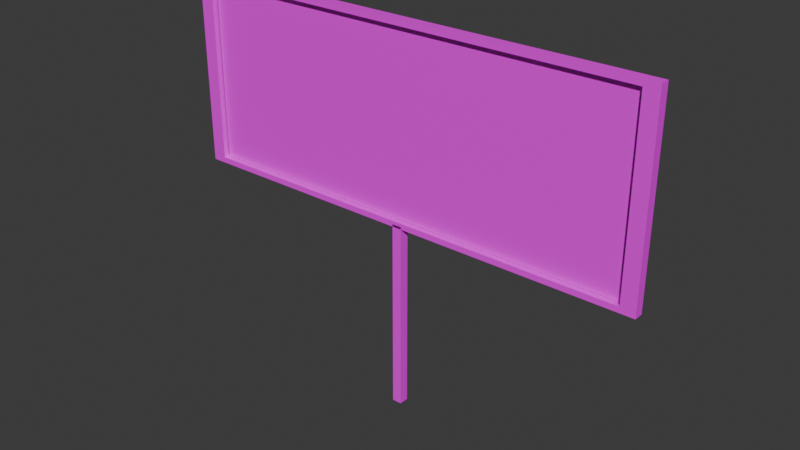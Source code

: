 # Source: instruccion-2.blend  (saved by Blender 5.1.30; exported with 4.5.12 LTS)
import bpy
from mathutils import Matrix  # noqa: F401  (used for matrix-valued properties, if any)

bpy.ops.wm.read_factory_settings(use_empty=True)
scene = bpy.context.scene
scene.name = 'Scene'

# ---- collections
col_collection = bpy.data.collections.new('Collection'); scene.collection.children.link(col_collection)

# ---- images (referenced by path relative to the original .blend; pixels are not part of the script)
import os
ASSET_DIR = os.environ.get("B2B_ASSET_DIR", "")  # directory of the original .blend (textures are referenced by path, not embedded)
HERE = os.path.dirname(os.path.abspath(__file__))  # packed textures are extracted next to this script under _unpacked/

def load_image(name, relpath, width, height, colorspace="sRGB"):
    """Load a texture the original file referenced (path relative to the .blend, or extracted next to this script)."""
    p = next((c for c in (os.path.join(HERE, relpath), os.path.join(ASSET_DIR, relpath)) if relpath and os.path.exists(c)), "")
    if p:
        img = bpy.data.images.load(p, check_existing=True)
        img.name = name
    else:  # same state as the original file: an image datablock whose file is absent (Cycles renders it pink)
        img = bpy.data.images.new(name, width, height)
        img.source = "FILE"
        img.filepath = "//" + (relpath or name)
    img.colorspace_settings.name = colorspace
    return img
img_instruccion_2_png = load_image('instruccion-2.png', 'instruccion-2.png', 1024, 1024, 'sRGB')
img_metal_foco2_png = load_image('metal-foco2.png', 'metal-foco2.png', 1024, 1024, 'sRGB')

# ---- materials (node trees are filled in below, after node groups)
mat_material_002 = bpy.data.materials.new('Material.002')
mat_material_001 = bpy.data.materials.new('Material.001')

# ---- material node trees
mat_material_002.use_nodes = True; mat_material_002.node_tree.nodes.clear()
_N = mat_material_002.node_tree.nodes; _L = mat_material_002.node_tree.links
n0 = _N.new('ShaderNodeBsdfPrincipled'); n0.name = 'Principled BSDF'; n0.location = (-200, 100)
n1 = _N.new('ShaderNodeOutputMaterial'); n1.name = 'Material Output'; n1.location = (200, 100)
n2 = _N.new('ShaderNodeTexImage'); n2.name = 'Image Texture'; n2.location = (-490, 75)
n2.image = img_instruccion_2_png
_L.new(n0.outputs[0], n1.inputs[0])
_L.new(n2.outputs[0], n0.inputs[0])
n1.is_active_output = True
mat_material_001.use_nodes = True; mat_material_001.node_tree.nodes.clear()
_N = mat_material_001.node_tree.nodes; _L = mat_material_001.node_tree.links
n0 = _N.new('ShaderNodeBsdfPrincipled'); n0.name = 'Principled BSDF'; n0.location = (-200, 100)
n1 = _N.new('ShaderNodeOutputMaterial'); n1.name = 'Material Output'; n1.location = (200, 100)
n2 = _N.new('ShaderNodeTexImage'); n2.name = 'Image Texture'; n2.location = (-490, 75)
n2.image = img_metal_foco2_png
_L.new(n0.outputs[0], n1.inputs[0])
_L.new(n2.outputs[0], n0.inputs[0])
n1.is_active_output = True

# ---- world
world_world = bpy.data.worlds.new('World'); scene.world = world_world
world_world.use_nodes = True; world_world.node_tree.nodes.clear()
_N = world_world.node_tree.nodes; _L = world_world.node_tree.links
n0 = _N.new('ShaderNodeOutputWorld'); n0.name = 'World Output'; n0.location = (200, 100)
n1 = _N.new('ShaderNodeBackground'); n1.name = 'Background'; n1.location = (-200, 100)
n1.inputs[0].default_value = (0.05088, 0.05088, 0.05088, 1.0)
_L.new(n1.outputs[0], n0.inputs[0])
n0.is_active_output = True
world_world.color = (0.05088, 0.05088, 0.05088)
world_world.sun_shadow_jitter_overblur = 0.0

# ---- meshes
me_plane_001 = bpy.data.meshes.new('Plane.001')
me_plane_001.from_pydata([(-1.0, -1.0, 0.0), (1.0, -1.0, 0.0), (-1.0, 1.0, 0.0), (1.0, 1.0, 0.0), (-0.02139, -3.182, 0.06022), (-0.02139, -1.04, 0.06022), (-0.02139, -3.182, -0.03978), (-0.02139, -1.04, -0.03978), (0.02139, -3.182, 0.06022), (0.02139, -1.04, 0.06022), (0.02139, -3.182, -0.03978), (0.02139, -1.04, -0.03978), (-1.005, -1.003, 0.06022), (-1.005, 1.011, 0.06022), (-1.07, -1.067, -0.03978), (-1.07, 1.075, -0.03978), (1.005, -1.003, 0.06022), (1.005, 1.011, 0.06022), (1.07, -1.067, -0.03978), (1.07, 1.075, -0.03978), (-1.07, -1.067, 0.06022), (-1.07, 1.075, 0.06022), (1.07, 1.075, 0.06022), (1.07, -1.067, 0.06022), (-1.005, -1.003, -0.03558), (-1.005, 1.011, -0.03558), (1.005, 1.011, -0.03558), (1.005, -1.003, -0.03558), (-1.07, 1.075, -0.03978), (-1.07, -1.067, -0.03978), (1.07, -1.067, -0.03978), (1.07, 1.075, -0.03978)], [], [(0, 1, 3, 2), (4, 5, 7, 6), (6, 7, 11, 10), (10, 11, 9, 8), (8, 9, 5, 4), (6, 10, 8, 4), (11, 7, 5, 9), (20, 21, 15, 14), (18, 14, 29, 30), (18, 19, 22, 23), (17, 13, 25, 26), (14, 18, 23, 20), (19, 15, 21, 22), (12, 13, 21, 20), (17, 16, 23, 22), (16, 12, 20, 23), (13, 17, 22, 21), (27, 26, 25, 24), (16, 17, 26, 27), (12, 16, 27, 24), (13, 12, 24, 25), (29, 28, 31, 30), (15, 19, 31, 28), (14, 15, 28, 29), (19, 18, 30, 31)])
me_plane_001.polygons.foreach_set('material_index', [0, 1, 1, 1, 1, 1, 1, 1, 1, 1, 1, 1, 1, 1, 1, 1, 1, 1, 1, 1, 1, 1, 1, 1, 1])
_uv = me_plane_001.uv_layers.new(name='UVMap')
_uv.uv.foreach_set('vector', [0.0, 0.0, 1.0, 0.0, 1.0, 1.0, 0.0, 1.0, 0.3888, 0.01423, 0.6307, 0.01423, 0.6307, 0.2561, 0.3888, 0.2561, 0.3888, 0.2561, 0.6307, 0.2561, 0.6307, 0.498, 0.3888, 0.498, 0.3888, 0.498, 0.6307, 0.498, 0.6307, 0.74, 0.3888, 0.74, 0.3888, 0.74, 0.6307, 0.74, 0.6307, 0.9819, 0.3888, 0.9819, 0.1469, 0.498, 0.3888, 0.498, 0.3888, 0.74, 0.1469, 0.74, 0.6307, 0.498, 0.8726, 0.498, 0.8726, 0.74, 0.6307, 0.74, 0.3888, 0.01423, 0.6307, 0.01423, 0.6307, 0.2561, 0.3888, 0.2561, 0.3888, 0.498, 0.1469, 0.498, 0.1469, 0.498, 0.3888, 0.498, 0.3888, 0.498, 0.6307, 0.498, 0.6307, 0.74, 0.3888, 0.74, 0.6234, 0.7472, 0.6234, 0.9746, 0.6234, 0.9746, 0.6234, 0.7472, 0.1469, 0.498, 0.3888, 0.498, 0.3888, 0.74, 0.1469, 0.74, 0.6307, 0.498, 0.8726, 0.498, 0.8726, 0.74, 0.6307, 0.74, 0.3961, 0.9746, 0.6234, 0.9746, 0.6307, 0.9819, 0.3888, 0.9819, 0.6234, 0.7472, 0.3961, 0.7472, 0.3888, 0.74, 0.6307, 0.74, 0.3961, 0.7472, 0.3961, 0.9746, 0.3888, 0.9819, 0.3888, 0.74, 0.6234, 0.9746, 0.6234, 0.7472, 0.6307, 0.74, 0.6307, 0.9819, 0.3961, 0.7472, 0.6234, 0.7472, 0.6234, 0.9746, 0.3961, 0.9746, 0.3961, 0.7472, 0.6234, 0.7472, 0.6234, 0.7472, 0.3961, 0.7472, 0.3961, 0.9746, 0.3961, 0.7472, 0.3961, 0.7472, 0.3961, 0.9746, 0.6234, 0.9746, 0.3961, 0.9746, 0.3961, 0.9746, 0.6234, 0.9746, 0.3888, 0.2561, 0.6307, 0.2561, 0.6307, 0.498, 0.3888, 0.498, 0.8726, 0.498, 0.6307, 0.498, 0.6307, 0.498, 0.8726, 0.498, 0.3888, 0.2561, 0.6307, 0.2561, 0.6307, 0.2561, 0.3888, 0.2561, 0.6307, 0.498, 0.3888, 0.498, 0.3888, 0.498, 0.6307, 0.498])
me_plane_001.materials.append(mat_material_002)
me_plane_001.materials.append(mat_material_001)
me_plane_001.update()

# ---- objects
ob_plane = bpy.data.objects.new('Plane', me_plane_001)

# ---- transforms, parenting, visibility, modifiers, constraints
ob_plane.location = (0.0, 0.0, 0.2231)
ob_plane.rotation_euler = (1.571, 0.0, 0.0)
ob_plane.scale = (2.338, 0.9335, 1.0)

# ---- collection membership
col_collection.objects.link(ob_plane)

# ---- scene / render settings (as saved in the file)
scene.frame_start = 1; scene.frame_end = 250; scene.frame_set(1)
scene.render.engine = 'BLENDER_EEVEE_NEXT'
scene.render.bake_bias = 0.0
scene.render.bake_samples = 0
scene.cycles.sampling_pattern = 'TABULATED_SOBOL'
scene.eevee.use_volume_custom_range = False
bpy.context.view_layer.update()

# ---- added for rendering (the .blend has no active camera and no usable light): camera, sun
cam_auto = bpy.data.cameras.new('AutoCamera')
cam_auto.lens = 50.0
cam_auto.sensor_width = 36.0
cam_auto.clip_end = 1000.0
ob_auto_camera = bpy.data.objects.new('AutoCamera', cam_auto)
scene.collection.objects.link(ob_auto_camera)
ob_auto_camera.location = (5.91024, -7.1025, 3.96789)
ob_auto_camera.rotation_euler = (1.09748, -7.21219e-08, 0.694738)
scene.camera = ob_auto_camera
light_auto_sun = bpy.data.lights.new('AutoSun', 'SUN')
light_auto_sun.energy = 3.0
light_auto_sun.angle = 0.0523599
ob_auto_sun = bpy.data.objects.new('AutoSun', light_auto_sun)
scene.collection.objects.link(ob_auto_sun)
ob_auto_sun.rotation_euler = (0.872665, 0.174533, 0.523599)
bpy.context.view_layer.update()
